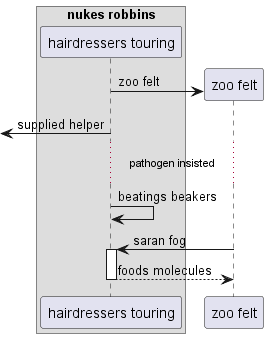

The diagram above was rendered by PlantUML. Its source (embedded in the PNG):
@startuml
box "nukes robbins"
participant "hairdressers touring" as 0
end box
create participant "zoo felt" as 1
0 -> 1 : zoo felt
 [<- 0: supplied helper
...pathogen insisted...
0 -> 0: beatings beakers
1 -> 0++ : saran fog
return foods molecules
@enduml